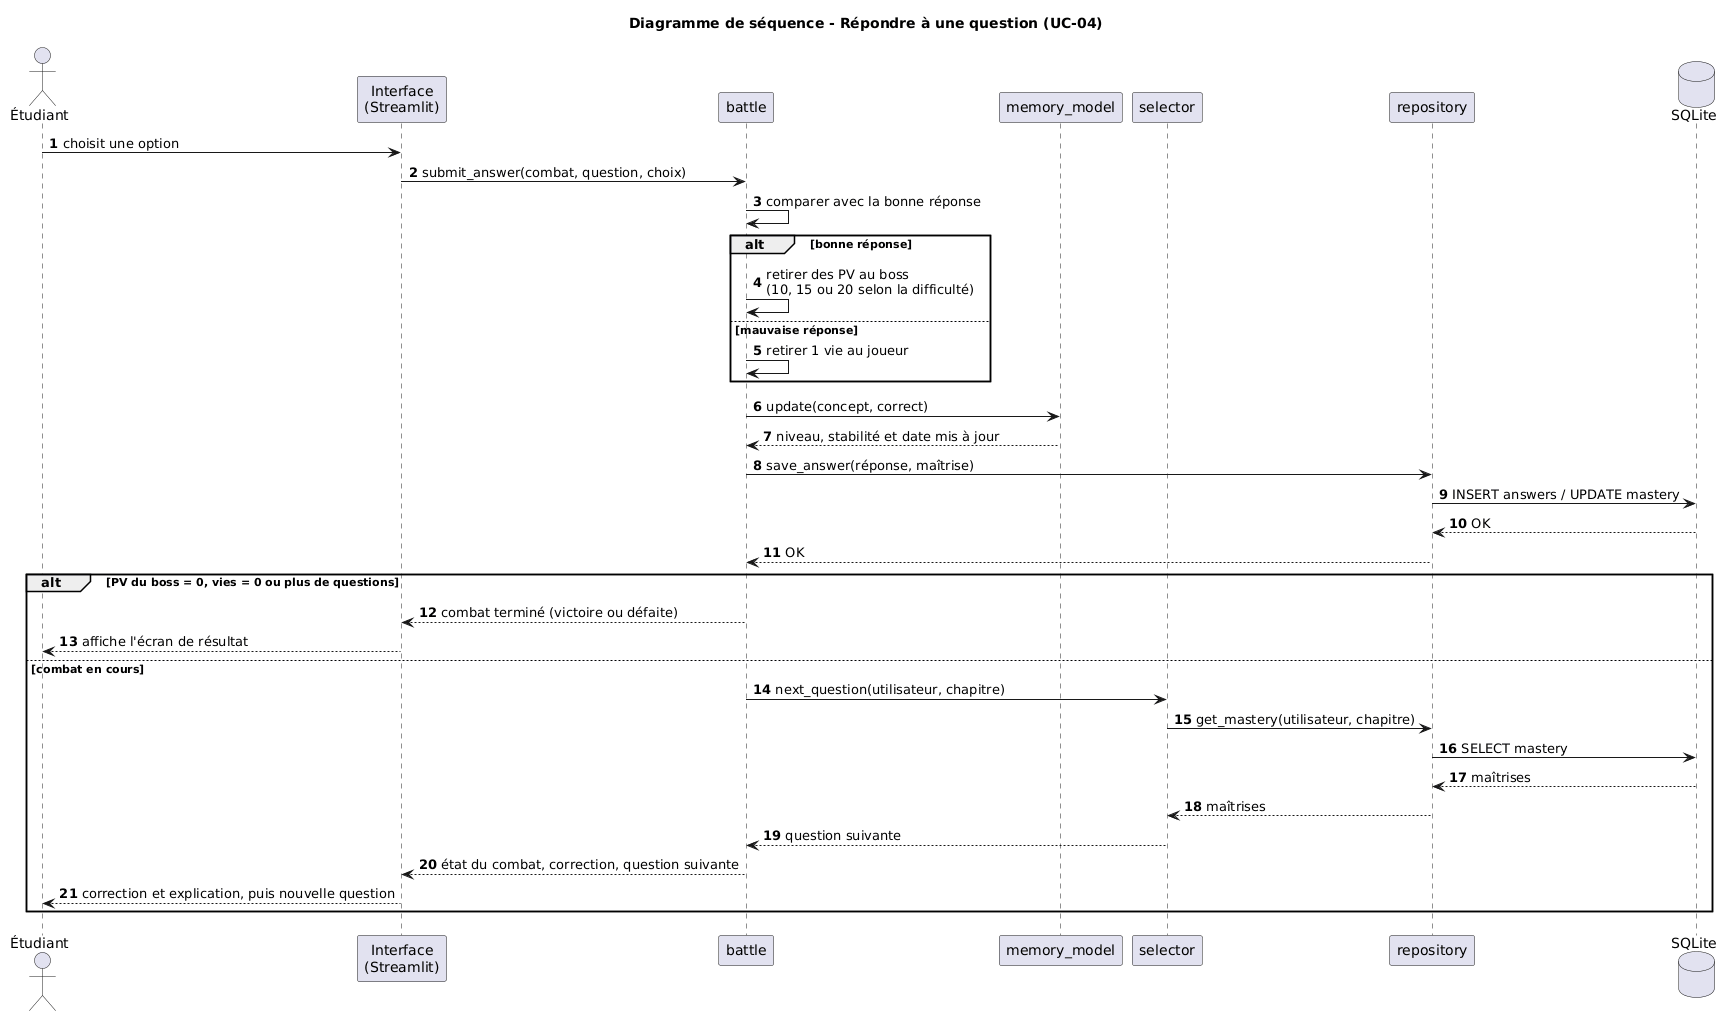

The diagram above was rendered by PlantUML. Its source (embedded in the PNG):
@startuml
title Diagramme de séquence - Répondre à une question (UC-04)
skinparam shadowing false
autonumber

actor "Étudiant" as E
participant "Interface\n(Streamlit)" as UI
participant "battle" as B
participant "memory_model" as M
participant "selector" as S
participant "repository" as R
database "SQLite" as DB

E -> UI : choisit une option
UI -> B : submit_answer(combat, question, choix)
B -> B : comparer avec la bonne réponse

alt bonne réponse
  B -> B : retirer des PV au boss\n(10, 15 ou 20 selon la difficulté)
else mauvaise réponse
  B -> B : retirer 1 vie au joueur
end

B -> M : update(concept, correct)
M --> B : niveau, stabilité et date mis à jour
B -> R : save_answer(réponse, maîtrise)
R -> DB : INSERT answers / UPDATE mastery
DB --> R : OK
R --> B : OK

alt PV du boss = 0, vies = 0 ou plus de questions
  B --> UI : combat terminé (victoire ou défaite)
  UI --> E : affiche l'écran de résultat
else combat en cours
  B -> S : next_question(utilisateur, chapitre)
  S -> R : get_mastery(utilisateur, chapitre)
  R -> DB : SELECT mastery
  DB --> R : maîtrises
  R --> S : maîtrises
  S --> B : question suivante
  B --> UI : état du combat, correction, question suivante
  UI --> E : correction et explication, puis nouvelle question
end
@enduml